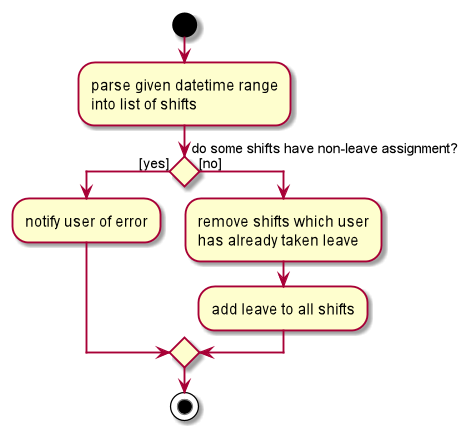

The diagram above was rendered by PlantUML. Its source (embedded in the PNG):
@startuml

skinparam conditionStyle diamond

start

:parse given datetime range\ninto list of shifts;
If (do some shifts have non-leave assignment?) then ([yes])
    :notify user of error;
else ([no])
    :remove shifts which user\nhas already taken leave;
    :add leave to all shifts;
Endif

stop

@enduml